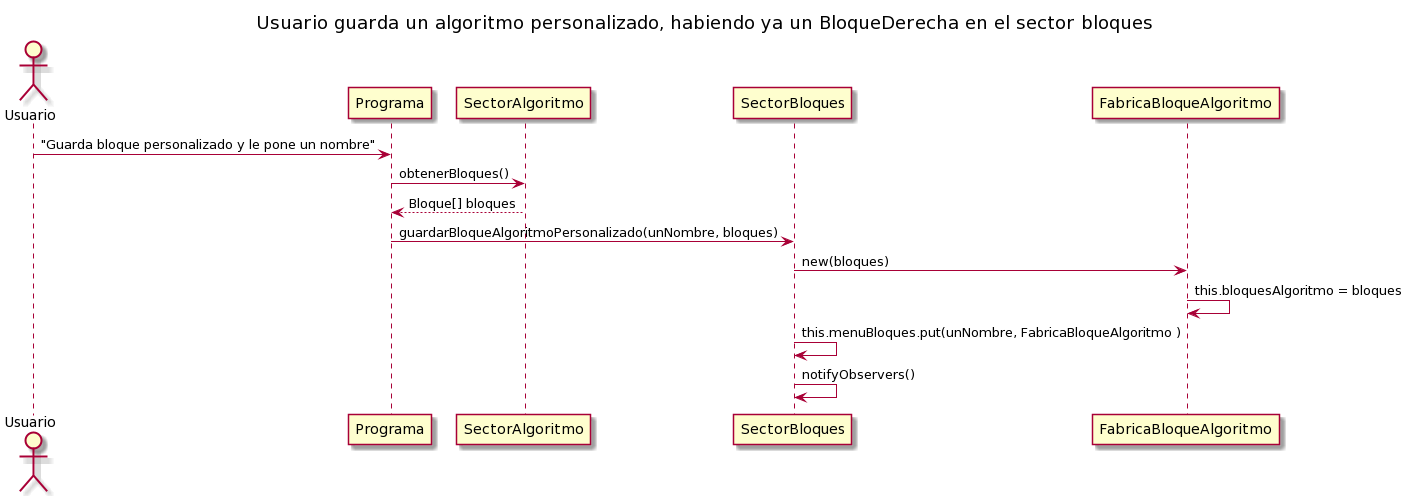

The diagram above was rendered by PlantUML. Its source (embedded in the PNG):
@startuml
title Usuario guarda un algoritmo personalizado, habiendo ya un BloqueDerecha en el sector bloques

Actor "Usuario"
Usuario -> Programa : "Guarda bloque personalizado y le pone un nombre"

Programa -> SectorAlgoritmo : obtenerBloques()
SectorAlgoritmo --> Programa : Bloque[] bloques
Programa -> SectorBloques : guardarBloqueAlgoritmoPersonalizado(unNombre, bloques)
SectorBloques -> FabricaBloqueAlgoritmo : new(bloques)
FabricaBloqueAlgoritmo -> FabricaBloqueAlgoritmo : this.bloquesAlgoritmo = bloques
SectorBloques -> SectorBloques : this.menuBloques.put(unNombre, FabricaBloqueAlgoritmo )
SectorBloques -> SectorBloques : notifyObservers()
@enduml